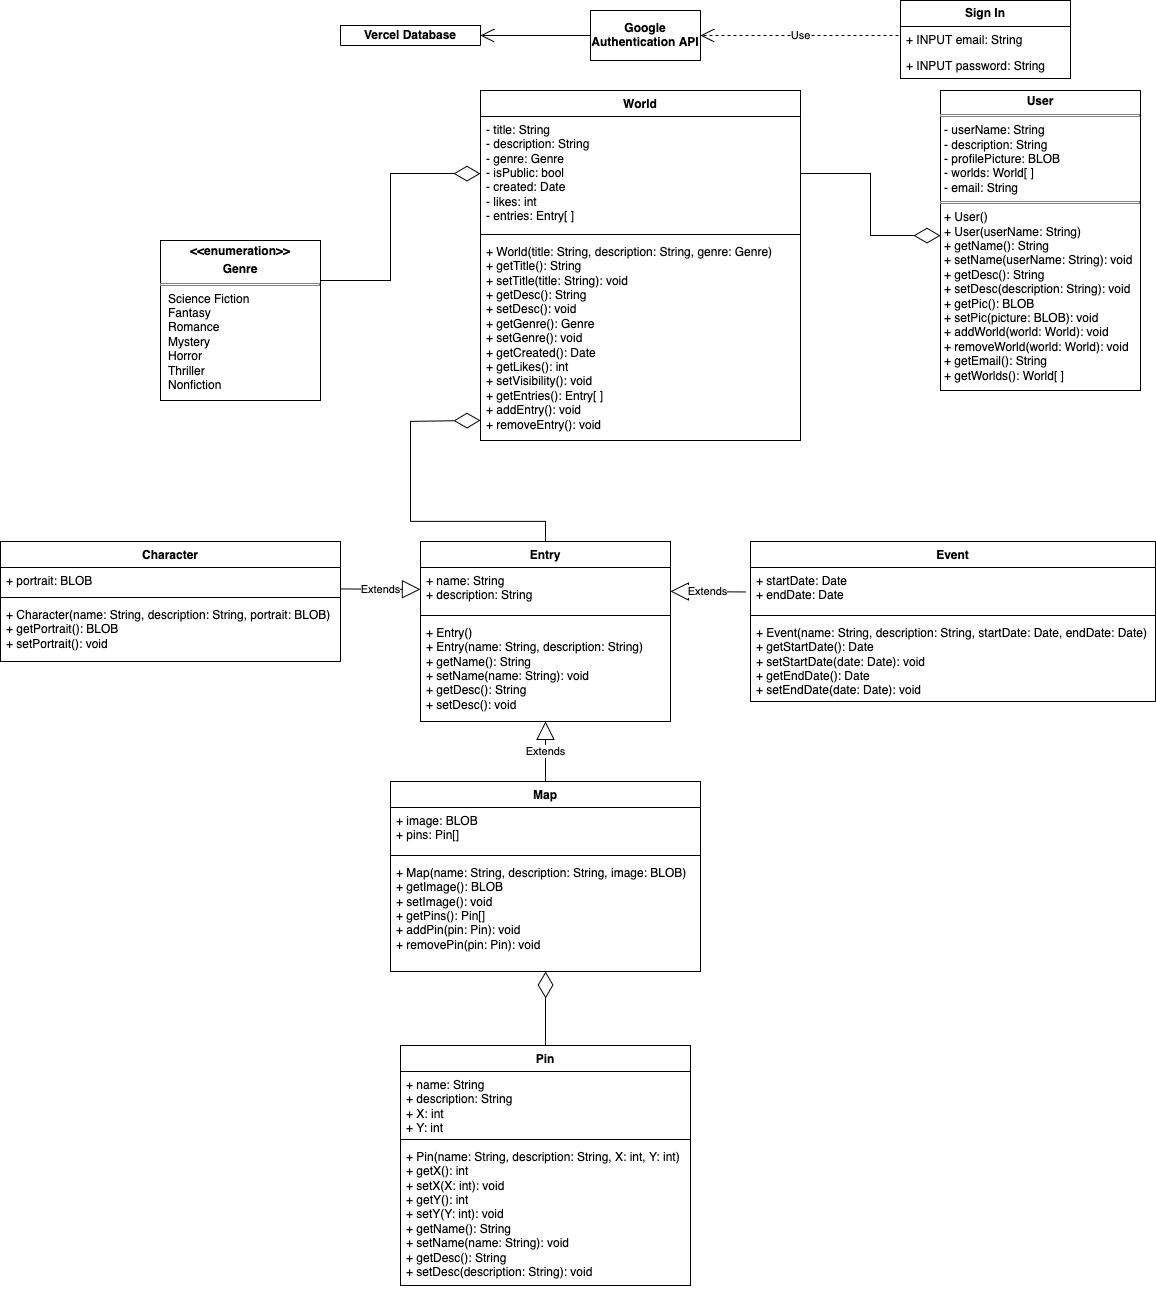

The diagram above was exported from draw.io. Its source (the exported page's mxGraphModel, read from the mxfile embedded in the PNG):
<mxGraphModel dx="1640" dy="955" grid="1" gridSize="10" guides="1" tooltips="1" connect="1" arrows="1" fold="1" page="1" pageScale="1" pageWidth="827" pageHeight="1169" math="0" shadow="0">
  <root>
    <mxCell id="WIyWlLk6GJQsqaUBKTNV-0" />
    <mxCell id="WIyWlLk6GJQsqaUBKTNV-1" parent="WIyWlLk6GJQsqaUBKTNV-0" />
    <mxCell id="vL1meOZmgUwsRCNMCgci-11" value="&lt;p style=&quot;margin:0px;margin-top:4px;text-align:center;&quot;&gt;&lt;b&gt;User&lt;/b&gt;&lt;/p&gt;&lt;hr size=&quot;1&quot; style=&quot;border-style:solid;&quot;&gt;&lt;p style=&quot;margin:0px;margin-left:4px;&quot;&gt;- userName: String&lt;/p&gt;&lt;p style=&quot;margin:0px;margin-left:4px;&quot;&gt;- description: String&lt;/p&gt;&lt;p style=&quot;margin:0px;margin-left:4px;&quot;&gt;- profilePicture: BLOB&lt;/p&gt;&lt;p style=&quot;margin:0px;margin-left:4px;&quot;&gt;- worlds: World[ ]&lt;/p&gt;&lt;p style=&quot;margin:0px;margin-left:4px;&quot;&gt;- email: String&lt;/p&gt;&lt;hr size=&quot;1&quot; style=&quot;border-style:solid;&quot;&gt;&lt;p style=&quot;margin:0px;margin-left:4px;&quot;&gt;+ User()&lt;/p&gt;&lt;p style=&quot;margin:0px;margin-left:4px;&quot;&gt;+ User(userName: String)&lt;/p&gt;&lt;p style=&quot;margin:0px;margin-left:4px;&quot;&gt;+ getName(): String&lt;/p&gt;&lt;p style=&quot;margin:0px;margin-left:4px;&quot;&gt;+ setName(userName: String): void&lt;/p&gt;&lt;p style=&quot;margin:0px;margin-left:4px;&quot;&gt;+ getDesc(): String&lt;/p&gt;&lt;p style=&quot;margin:0px;margin-left:4px;&quot;&gt;+ setDesc(description: String): void&lt;/p&gt;&lt;p style=&quot;margin:0px;margin-left:4px;&quot;&gt;+ getPic(): BLOB&lt;/p&gt;&lt;p style=&quot;margin:0px;margin-left:4px;&quot;&gt;+ setPic(picture: BLOB): void&lt;/p&gt;&lt;p style=&quot;margin:0px;margin-left:4px;&quot;&gt;+ addWorld(world: World): void&lt;/p&gt;&lt;p style=&quot;margin:0px;margin-left:4px;&quot;&gt;+ removeWorld(world: World): void&lt;/p&gt;&lt;p style=&quot;margin:0px;margin-left:4px;&quot;&gt;+ getEmail(): String&lt;/p&gt;&lt;p style=&quot;margin:0px;margin-left:4px;&quot;&gt;+ getWorlds(): World[ ]&lt;/p&gt;&lt;p style=&quot;margin:0px;margin-left:4px;&quot;&gt;&lt;br&gt;&lt;/p&gt;&lt;p style=&quot;margin:0px;margin-left:4px;&quot;&gt;&lt;br&gt;&lt;/p&gt;" style="verticalAlign=top;align=left;overflow=fill;html=1;whiteSpace=wrap;" vertex="1" parent="WIyWlLk6GJQsqaUBKTNV-1">
      <mxGeometry x="950" y="340" width="200" height="300" as="geometry" />
    </mxCell>
    <mxCell id="vL1meOZmgUwsRCNMCgci-14" value="World" style="swimlane;fontStyle=1;align=center;verticalAlign=top;childLayout=stackLayout;horizontal=1;startSize=26;horizontalStack=0;resizeParent=1;resizeParentMax=0;resizeLast=0;collapsible=1;marginBottom=0;whiteSpace=wrap;html=1;" vertex="1" parent="WIyWlLk6GJQsqaUBKTNV-1">
      <mxGeometry x="490" y="340" width="320" height="350" as="geometry" />
    </mxCell>
    <mxCell id="vL1meOZmgUwsRCNMCgci-15" value="&lt;div&gt;- title: String&lt;/div&gt;&lt;div&gt;- description: String&lt;/div&gt;&lt;div&gt;- genre: Genre&lt;/div&gt;&lt;div&gt;- isPublic: bool&lt;/div&gt;&lt;div&gt;- created: Date&lt;/div&gt;&lt;div&gt;- likes: int&lt;/div&gt;&lt;div&gt;- entries: Entry[ ]&lt;/div&gt;&lt;div&gt;&lt;br&gt;&lt;/div&gt;&lt;div&gt;&lt;br&gt;&lt;/div&gt;" style="text;strokeColor=none;fillColor=none;align=left;verticalAlign=top;spacingLeft=4;spacingRight=4;overflow=hidden;rotatable=0;points=[[0,0.5],[1,0.5]];portConstraint=eastwest;whiteSpace=wrap;html=1;" vertex="1" parent="vL1meOZmgUwsRCNMCgci-14">
      <mxGeometry y="26" width="320" height="114" as="geometry" />
    </mxCell>
    <mxCell id="vL1meOZmgUwsRCNMCgci-16" value="" style="line;strokeWidth=1;fillColor=none;align=left;verticalAlign=middle;spacingTop=-1;spacingLeft=3;spacingRight=3;rotatable=0;labelPosition=right;points=[];portConstraint=eastwest;strokeColor=inherit;" vertex="1" parent="vL1meOZmgUwsRCNMCgci-14">
      <mxGeometry y="140" width="320" height="8" as="geometry" />
    </mxCell>
    <mxCell id="vL1meOZmgUwsRCNMCgci-17" value="&lt;div&gt;+ World(title: String, description: String, genre: Genre)&lt;/div&gt;&lt;div&gt;+ getTitle(): String&lt;/div&gt;&lt;div&gt;+ setTitle(title: String): void&lt;/div&gt;&lt;div&gt;+ getDesc(): String&lt;/div&gt;&lt;div&gt;+ setDesc(): void&lt;/div&gt;&lt;div&gt;+ getGenre(): Genre&lt;/div&gt;&lt;div&gt;+ setGenre(): void&lt;/div&gt;&lt;div&gt;+ getCreated(): Date&lt;/div&gt;&lt;div&gt;+ getLikes(): int&lt;/div&gt;&lt;div&gt;+ setVisibility(): void&lt;/div&gt;&lt;div&gt;+ getEntries(): Entry[ ]&lt;/div&gt;&lt;div&gt;+ addEntry(): void&lt;/div&gt;&lt;div&gt;+ removeEntry(): void&lt;/div&gt;&lt;div&gt;&lt;br&gt;&lt;/div&gt;" style="text;strokeColor=none;fillColor=none;align=left;verticalAlign=top;spacingLeft=4;spacingRight=4;overflow=hidden;rotatable=0;points=[[0,0.5],[1,0.5]];portConstraint=eastwest;whiteSpace=wrap;html=1;" vertex="1" parent="vL1meOZmgUwsRCNMCgci-14">
      <mxGeometry y="148" width="320" height="202" as="geometry" />
    </mxCell>
    <mxCell id="vL1meOZmgUwsRCNMCgci-19" value="&lt;p style=&quot;margin: 4px 0px 0px; text-align: center; text-decoration-color: currentcolor;&quot;&gt;&lt;b&gt;&amp;lt;&amp;lt;enumeration&amp;gt;&amp;gt;&lt;/b&gt;&lt;/p&gt;&lt;p style=&quot;margin: 4px 0px 0px; text-align: center; text-decoration-color: currentcolor;&quot;&gt;&lt;b&gt;Genre&lt;/b&gt;&lt;/p&gt;&lt;hr size=&quot;1&quot; style=&quot;border-style:solid;&quot;&gt;&lt;p style=&quot;margin:0px;margin-left:8px;&quot;&gt;Science Fiction&lt;/p&gt;&lt;p style=&quot;margin:0px;margin-left:8px;&quot;&gt;Fantasy&lt;/p&gt;&lt;p style=&quot;margin:0px;margin-left:8px;&quot;&gt;Romance&lt;/p&gt;&lt;p style=&quot;margin:0px;margin-left:8px;&quot;&gt;Mystery&lt;/p&gt;&lt;p style=&quot;margin:0px;margin-left:8px;&quot;&gt;Horror&lt;/p&gt;&lt;p style=&quot;margin:0px;margin-left:8px;&quot;&gt;Thriller&lt;/p&gt;&lt;p style=&quot;margin:0px;margin-left:8px;&quot;&gt;Nonfiction&lt;/p&gt;" style="verticalAlign=top;align=left;overflow=fill;html=1;whiteSpace=wrap;" vertex="1" parent="WIyWlLk6GJQsqaUBKTNV-1">
      <mxGeometry x="170" y="490" width="160" height="160" as="geometry" />
    </mxCell>
    <mxCell id="vL1meOZmgUwsRCNMCgci-25" value="&lt;b&gt;Sign In&lt;/b&gt;" style="swimlane;fontStyle=0;childLayout=stackLayout;horizontal=1;startSize=26;fillColor=none;horizontalStack=0;resizeParent=1;resizeParentMax=0;resizeLast=0;collapsible=1;marginBottom=0;whiteSpace=wrap;html=1;" vertex="1" parent="WIyWlLk6GJQsqaUBKTNV-1">
      <mxGeometry x="910" y="250" width="170" height="78" as="geometry" />
    </mxCell>
    <mxCell id="vL1meOZmgUwsRCNMCgci-26" value="+ INPUT email: String" style="text;strokeColor=none;fillColor=none;align=left;verticalAlign=top;spacingLeft=4;spacingRight=4;overflow=hidden;rotatable=0;points=[[0,0.5],[1,0.5]];portConstraint=eastwest;whiteSpace=wrap;html=1;" vertex="1" parent="vL1meOZmgUwsRCNMCgci-25">
      <mxGeometry y="26" width="170" height="26" as="geometry" />
    </mxCell>
    <mxCell id="vL1meOZmgUwsRCNMCgci-27" value="+ INPUT password: String" style="text;strokeColor=none;fillColor=none;align=left;verticalAlign=top;spacingLeft=4;spacingRight=4;overflow=hidden;rotatable=0;points=[[0,0.5],[1,0.5]];portConstraint=eastwest;whiteSpace=wrap;html=1;" vertex="1" parent="vL1meOZmgUwsRCNMCgci-25">
      <mxGeometry y="52" width="170" height="26" as="geometry" />
    </mxCell>
    <mxCell id="vL1meOZmgUwsRCNMCgci-29" value="&lt;b&gt;Vercel Database&lt;/b&gt;" style="swimlane;fontStyle=0;childLayout=stackLayout;horizontal=1;startSize=26;fillColor=none;horizontalStack=0;resizeParent=1;resizeParentMax=0;resizeLast=0;collapsible=1;marginBottom=0;whiteSpace=wrap;html=1;" vertex="1" parent="WIyWlLk6GJQsqaUBKTNV-1">
      <mxGeometry x="350" y="275" width="140" height="20" as="geometry" />
    </mxCell>
    <mxCell id="vL1meOZmgUwsRCNMCgci-37" value="&lt;b&gt;Google Authentication API&lt;/b&gt;" style="html=1;whiteSpace=wrap;" vertex="1" parent="WIyWlLk6GJQsqaUBKTNV-1">
      <mxGeometry x="600" y="260" width="110" height="50" as="geometry" />
    </mxCell>
    <mxCell id="vL1meOZmgUwsRCNMCgci-38" value="Use" style="endArrow=open;endSize=12;dashed=1;html=1;rounded=0;entryX=1;entryY=0.5;entryDx=0;entryDy=0;" edge="1" parent="WIyWlLk6GJQsqaUBKTNV-1" target="vL1meOZmgUwsRCNMCgci-37">
      <mxGeometry width="160" relative="1" as="geometry">
        <mxPoint x="908" y="285" as="sourcePoint" />
        <mxPoint x="710" y="150" as="targetPoint" />
        <Array as="points" />
      </mxGeometry>
    </mxCell>
    <mxCell id="vL1meOZmgUwsRCNMCgci-40" value="Entry" style="swimlane;fontStyle=1;align=center;verticalAlign=top;childLayout=stackLayout;horizontal=1;startSize=26;horizontalStack=0;resizeParent=1;resizeParentMax=0;resizeLast=0;collapsible=1;marginBottom=0;whiteSpace=wrap;html=1;" vertex="1" parent="WIyWlLk6GJQsqaUBKTNV-1">
      <mxGeometry x="430" y="791" width="250" height="180" as="geometry" />
    </mxCell>
    <mxCell id="vL1meOZmgUwsRCNMCgci-48" value="Extends" style="endArrow=block;endSize=16;endFill=0;html=1;rounded=0;entryX=0;entryY=0.5;entryDx=0;entryDy=0;" edge="1" parent="vL1meOZmgUwsRCNMCgci-40" target="vL1meOZmgUwsRCNMCgci-41">
      <mxGeometry width="160" relative="1" as="geometry">
        <mxPoint x="-80" y="47.440000000000055" as="sourcePoint" />
        <mxPoint x="80" y="47.440000000000055" as="targetPoint" />
      </mxGeometry>
    </mxCell>
    <mxCell id="vL1meOZmgUwsRCNMCgci-41" value="&lt;div&gt;+ name: String&lt;/div&gt;&lt;div&gt;+ description: String&lt;/div&gt;&lt;div&gt;&lt;br&gt; &lt;/div&gt;" style="text;strokeColor=none;fillColor=none;align=left;verticalAlign=top;spacingLeft=4;spacingRight=4;overflow=hidden;rotatable=0;points=[[0,0.5],[1,0.5]];portConstraint=eastwest;whiteSpace=wrap;html=1;" vertex="1" parent="vL1meOZmgUwsRCNMCgci-40">
      <mxGeometry y="26" width="250" height="44" as="geometry" />
    </mxCell>
    <mxCell id="vL1meOZmgUwsRCNMCgci-42" value="" style="line;strokeWidth=1;fillColor=none;align=left;verticalAlign=middle;spacingTop=-1;spacingLeft=3;spacingRight=3;rotatable=0;labelPosition=right;points=[];portConstraint=eastwest;strokeColor=inherit;" vertex="1" parent="vL1meOZmgUwsRCNMCgci-40">
      <mxGeometry y="70" width="250" height="8" as="geometry" />
    </mxCell>
    <mxCell id="vL1meOZmgUwsRCNMCgci-43" value="&lt;div&gt;+ Entry()&lt;/div&gt;&lt;div&gt;+ Entry(name: String, description: String)&lt;/div&gt;&lt;div&gt;+ getName(): String&lt;/div&gt;&lt;div&gt;+ setName(name: String): void&lt;/div&gt;&lt;div&gt;+ getDesc(): String&lt;/div&gt;&lt;div&gt;+ setDesc(): void&lt;/div&gt;" style="text;strokeColor=none;fillColor=none;align=left;verticalAlign=top;spacingLeft=4;spacingRight=4;overflow=hidden;rotatable=0;points=[[0,0.5],[1,0.5]];portConstraint=eastwest;whiteSpace=wrap;html=1;" vertex="1" parent="vL1meOZmgUwsRCNMCgci-40">
      <mxGeometry y="78" width="250" height="102" as="geometry" />
    </mxCell>
    <mxCell id="vL1meOZmgUwsRCNMCgci-44" value="Character" style="swimlane;fontStyle=1;align=center;verticalAlign=top;childLayout=stackLayout;horizontal=1;startSize=26;horizontalStack=0;resizeParent=1;resizeParentMax=0;resizeLast=0;collapsible=1;marginBottom=0;whiteSpace=wrap;html=1;" vertex="1" parent="WIyWlLk6GJQsqaUBKTNV-1">
      <mxGeometry x="10" y="791" width="340" height="120" as="geometry" />
    </mxCell>
    <mxCell id="vL1meOZmgUwsRCNMCgci-45" value="+ portrait: BLOB" style="text;strokeColor=none;fillColor=none;align=left;verticalAlign=top;spacingLeft=4;spacingRight=4;overflow=hidden;rotatable=0;points=[[0,0.5],[1,0.5]];portConstraint=eastwest;whiteSpace=wrap;html=1;" vertex="1" parent="vL1meOZmgUwsRCNMCgci-44">
      <mxGeometry y="26" width="340" height="26" as="geometry" />
    </mxCell>
    <mxCell id="vL1meOZmgUwsRCNMCgci-46" value="" style="line;strokeWidth=1;fillColor=none;align=left;verticalAlign=middle;spacingTop=-1;spacingLeft=3;spacingRight=3;rotatable=0;labelPosition=right;points=[];portConstraint=eastwest;strokeColor=inherit;" vertex="1" parent="vL1meOZmgUwsRCNMCgci-44">
      <mxGeometry y="52" width="340" height="8" as="geometry" />
    </mxCell>
    <mxCell id="vL1meOZmgUwsRCNMCgci-47" value="&lt;div&gt;+ Character(name: String, description: String, portrait: BLOB)&lt;/div&gt;&lt;div&gt;+ getPortrait(): BLOB&lt;/div&gt;&lt;div&gt;+ setPortrait(): void&lt;/div&gt;" style="text;strokeColor=none;fillColor=none;align=left;verticalAlign=top;spacingLeft=4;spacingRight=4;overflow=hidden;rotatable=0;points=[[0,0.5],[1,0.5]];portConstraint=eastwest;whiteSpace=wrap;html=1;" vertex="1" parent="vL1meOZmgUwsRCNMCgci-44">
      <mxGeometry y="60" width="340" height="60" as="geometry" />
    </mxCell>
    <mxCell id="vL1meOZmgUwsRCNMCgci-49" value="Map" style="swimlane;fontStyle=1;align=center;verticalAlign=top;childLayout=stackLayout;horizontal=1;startSize=26;horizontalStack=0;resizeParent=1;resizeParentMax=0;resizeLast=0;collapsible=1;marginBottom=0;whiteSpace=wrap;html=1;" vertex="1" parent="WIyWlLk6GJQsqaUBKTNV-1">
      <mxGeometry x="400" y="1031" width="310" height="190" as="geometry" />
    </mxCell>
    <mxCell id="vL1meOZmgUwsRCNMCgci-50" value="&lt;div&gt;+ image: BLOB&lt;/div&gt;&lt;div&gt;+ pins: Pin[]&lt;/div&gt;" style="text;strokeColor=none;fillColor=none;align=left;verticalAlign=top;spacingLeft=4;spacingRight=4;overflow=hidden;rotatable=0;points=[[0,0.5],[1,0.5]];portConstraint=eastwest;whiteSpace=wrap;html=1;" vertex="1" parent="vL1meOZmgUwsRCNMCgci-49">
      <mxGeometry y="26" width="310" height="44" as="geometry" />
    </mxCell>
    <mxCell id="vL1meOZmgUwsRCNMCgci-51" value="" style="line;strokeWidth=1;fillColor=none;align=left;verticalAlign=middle;spacingTop=-1;spacingLeft=3;spacingRight=3;rotatable=0;labelPosition=right;points=[];portConstraint=eastwest;strokeColor=inherit;" vertex="1" parent="vL1meOZmgUwsRCNMCgci-49">
      <mxGeometry y="70" width="310" height="8" as="geometry" />
    </mxCell>
    <mxCell id="vL1meOZmgUwsRCNMCgci-52" value="&lt;div&gt;+ Map(name: String, description: String, image: BLOB)&lt;/div&gt;&lt;div&gt;+ getImage(): BLOB&lt;/div&gt;&lt;div&gt;+ setImage(): void&lt;/div&gt;&lt;div&gt;+ getPins(): Pin[]&lt;/div&gt;&lt;div&gt;+ addPin(pin: Pin): void&lt;/div&gt;&lt;div&gt;+ removePin(pin: Pin): void&lt;/div&gt;" style="text;strokeColor=none;fillColor=none;align=left;verticalAlign=top;spacingLeft=4;spacingRight=4;overflow=hidden;rotatable=0;points=[[0,0.5],[1,0.5]];portConstraint=eastwest;whiteSpace=wrap;html=1;" vertex="1" parent="vL1meOZmgUwsRCNMCgci-49">
      <mxGeometry y="78" width="310" height="112" as="geometry" />
    </mxCell>
    <mxCell id="vL1meOZmgUwsRCNMCgci-55" value="Event" style="swimlane;fontStyle=1;align=center;verticalAlign=top;childLayout=stackLayout;horizontal=1;startSize=26;horizontalStack=0;resizeParent=1;resizeParentMax=0;resizeLast=0;collapsible=1;marginBottom=0;whiteSpace=wrap;html=1;" vertex="1" parent="WIyWlLk6GJQsqaUBKTNV-1">
      <mxGeometry x="760" y="791" width="405" height="160" as="geometry" />
    </mxCell>
    <mxCell id="vL1meOZmgUwsRCNMCgci-56" value="&lt;div&gt;+ startDate: Date&lt;/div&gt;&lt;div&gt;+ endDate: Date&lt;/div&gt;" style="text;strokeColor=none;fillColor=none;align=left;verticalAlign=top;spacingLeft=4;spacingRight=4;overflow=hidden;rotatable=0;points=[[0,0.5],[1,0.5]];portConstraint=eastwest;whiteSpace=wrap;html=1;" vertex="1" parent="vL1meOZmgUwsRCNMCgci-55">
      <mxGeometry y="26" width="405" height="44" as="geometry" />
    </mxCell>
    <mxCell id="vL1meOZmgUwsRCNMCgci-57" value="" style="line;strokeWidth=1;fillColor=none;align=left;verticalAlign=middle;spacingTop=-1;spacingLeft=3;spacingRight=3;rotatable=0;labelPosition=right;points=[];portConstraint=eastwest;strokeColor=inherit;" vertex="1" parent="vL1meOZmgUwsRCNMCgci-55">
      <mxGeometry y="70" width="405" height="8" as="geometry" />
    </mxCell>
    <mxCell id="vL1meOZmgUwsRCNMCgci-58" value="&lt;div&gt;+ Event(name: String, description: String, startDate: Date, endDate: Date)&lt;/div&gt;&lt;div&gt;+ getStartDate(): Date&lt;/div&gt;&lt;div&gt;+ setStartDate(date: Date): void&lt;/div&gt;&lt;div&gt;+ getEndDate(): Date&lt;/div&gt;&lt;div&gt;+ setEndDate(date: Date): void&lt;/div&gt;&lt;div&gt;&lt;br&gt;&lt;/div&gt;&lt;div&gt;&lt;br&gt;&lt;/div&gt;" style="text;strokeColor=none;fillColor=none;align=left;verticalAlign=top;spacingLeft=4;spacingRight=4;overflow=hidden;rotatable=0;points=[[0,0.5],[1,0.5]];portConstraint=eastwest;whiteSpace=wrap;html=1;" vertex="1" parent="vL1meOZmgUwsRCNMCgci-55">
      <mxGeometry y="78" width="405" height="82" as="geometry" />
    </mxCell>
    <mxCell id="vL1meOZmgUwsRCNMCgci-59" value="Extends" style="endArrow=block;endSize=16;endFill=0;html=1;rounded=0;entryX=1.008;entryY=0.025;entryDx=0;entryDy=0;entryPerimeter=0;" edge="1" parent="WIyWlLk6GJQsqaUBKTNV-1">
      <mxGeometry width="160" relative="1" as="geometry">
        <mxPoint x="755" y="841.45" as="sourcePoint" />
        <mxPoint x="680.0000000000002" y="841" as="targetPoint" />
      </mxGeometry>
    </mxCell>
    <mxCell id="vL1meOZmgUwsRCNMCgci-60" value="Pin" style="swimlane;fontStyle=1;align=center;verticalAlign=top;childLayout=stackLayout;horizontal=1;startSize=26;horizontalStack=0;resizeParent=1;resizeParentMax=0;resizeLast=0;collapsible=1;marginBottom=0;whiteSpace=wrap;html=1;" vertex="1" parent="WIyWlLk6GJQsqaUBKTNV-1">
      <mxGeometry x="410" y="1295" width="290" height="240" as="geometry" />
    </mxCell>
    <mxCell id="vL1meOZmgUwsRCNMCgci-61" value="&lt;div&gt;+ name: String&lt;/div&gt;&lt;div&gt;+ description: String&lt;/div&gt;&lt;div&gt;+ X: int&lt;/div&gt;&lt;div&gt;+ Y: int&lt;/div&gt;" style="text;strokeColor=none;fillColor=none;align=left;verticalAlign=top;spacingLeft=4;spacingRight=4;overflow=hidden;rotatable=0;points=[[0,0.5],[1,0.5]];portConstraint=eastwest;whiteSpace=wrap;html=1;" vertex="1" parent="vL1meOZmgUwsRCNMCgci-60">
      <mxGeometry y="26" width="290" height="64" as="geometry" />
    </mxCell>
    <mxCell id="vL1meOZmgUwsRCNMCgci-62" value="" style="line;strokeWidth=1;fillColor=none;align=left;verticalAlign=middle;spacingTop=-1;spacingLeft=3;spacingRight=3;rotatable=0;labelPosition=right;points=[];portConstraint=eastwest;strokeColor=inherit;" vertex="1" parent="vL1meOZmgUwsRCNMCgci-60">
      <mxGeometry y="90" width="290" height="8" as="geometry" />
    </mxCell>
    <mxCell id="vL1meOZmgUwsRCNMCgci-63" value="&lt;div&gt;+ Pin(name: String, description: String, X: int, Y: int)&lt;/div&gt;&lt;div&gt;+ getX(): int&lt;/div&gt;&lt;div&gt;+ setX(X: int): void&lt;/div&gt;&lt;div&gt;+ getY(): int&lt;/div&gt;&lt;div&gt;+ setY(Y: int): void&lt;/div&gt;&lt;div&gt;+ getName(): String&lt;/div&gt;&lt;div&gt;+ setName(name: String): void&lt;/div&gt;&lt;div&gt;+ getDesc(): String&lt;/div&gt;&lt;div&gt;+ setDesc(description: String): void&lt;/div&gt;&lt;div&gt;&lt;br&gt;&lt;/div&gt;" style="text;strokeColor=none;fillColor=none;align=left;verticalAlign=top;spacingLeft=4;spacingRight=4;overflow=hidden;rotatable=0;points=[[0,0.5],[1,0.5]];portConstraint=eastwest;whiteSpace=wrap;html=1;" vertex="1" parent="vL1meOZmgUwsRCNMCgci-60">
      <mxGeometry y="98" width="290" height="142" as="geometry" />
    </mxCell>
    <mxCell id="vL1meOZmgUwsRCNMCgci-64" value="" style="endArrow=diamondThin;endFill=0;endSize=24;html=1;rounded=0;exitX=0.5;exitY=0;exitDx=0;exitDy=0;" edge="1" parent="WIyWlLk6GJQsqaUBKTNV-1" source="vL1meOZmgUwsRCNMCgci-60">
      <mxGeometry width="160" relative="1" as="geometry">
        <mxPoint x="550" y="1291" as="sourcePoint" />
        <mxPoint x="555" y="1221" as="targetPoint" />
      </mxGeometry>
    </mxCell>
    <mxCell id="vL1meOZmgUwsRCNMCgci-66" value="Extends" style="endArrow=block;endSize=16;endFill=0;html=1;rounded=0;exitX=0.5;exitY=0;exitDx=0;exitDy=0;" edge="1" parent="WIyWlLk6GJQsqaUBKTNV-1" source="vL1meOZmgUwsRCNMCgci-49">
      <mxGeometry width="160" relative="1" as="geometry">
        <mxPoint x="554.52" y="1012" as="sourcePoint" />
        <mxPoint x="555" y="971" as="targetPoint" />
      </mxGeometry>
    </mxCell>
    <mxCell id="vL1meOZmgUwsRCNMCgci-67" value="" style="endArrow=open;endFill=1;endSize=12;html=1;rounded=0;exitX=0;exitY=0.5;exitDx=0;exitDy=0;entryX=1;entryY=0.5;entryDx=0;entryDy=0;" edge="1" parent="WIyWlLk6GJQsqaUBKTNV-1" source="vL1meOZmgUwsRCNMCgci-37" target="vL1meOZmgUwsRCNMCgci-29">
      <mxGeometry width="160" relative="1" as="geometry">
        <mxPoint x="580" y="288.5" as="sourcePoint" />
        <mxPoint x="510" y="288.5" as="targetPoint" />
        <Array as="points" />
      </mxGeometry>
    </mxCell>
    <mxCell id="vL1meOZmgUwsRCNMCgci-68" value="" style="endArrow=diamondThin;endFill=0;endSize=24;html=1;rounded=0;exitX=1;exitY=0.25;exitDx=0;exitDy=0;entryX=0;entryY=0.5;entryDx=0;entryDy=0;" edge="1" parent="WIyWlLk6GJQsqaUBKTNV-1" source="vL1meOZmgUwsRCNMCgci-19" target="vL1meOZmgUwsRCNMCgci-15">
      <mxGeometry width="160" relative="1" as="geometry">
        <mxPoint x="340" y="540" as="sourcePoint" />
        <mxPoint x="500" y="540" as="targetPoint" />
        <Array as="points">
          <mxPoint x="400" y="530" />
          <mxPoint x="400" y="423" />
        </Array>
      </mxGeometry>
    </mxCell>
    <mxCell id="vL1meOZmgUwsRCNMCgci-69" value="" style="endArrow=diamondThin;endFill=0;endSize=24;html=1;rounded=0;exitX=1;exitY=0.5;exitDx=0;exitDy=0;" edge="1" parent="WIyWlLk6GJQsqaUBKTNV-1" source="vL1meOZmgUwsRCNMCgci-15">
      <mxGeometry width="160" relative="1" as="geometry">
        <mxPoint x="820" y="400" as="sourcePoint" />
        <mxPoint x="950" y="485" as="targetPoint" />
        <Array as="points">
          <mxPoint x="880" y="423" />
          <mxPoint x="880" y="460" />
          <mxPoint x="880" y="485" />
        </Array>
      </mxGeometry>
    </mxCell>
    <mxCell id="vL1meOZmgUwsRCNMCgci-72" value="" style="endArrow=diamondThin;endFill=0;endSize=24;html=1;rounded=0;exitX=0.5;exitY=0;exitDx=0;exitDy=0;entryX=0;entryY=0.5;entryDx=0;entryDy=0;" edge="1" parent="WIyWlLk6GJQsqaUBKTNV-1" source="vL1meOZmgUwsRCNMCgci-40">
      <mxGeometry width="160" relative="1" as="geometry">
        <mxPoint x="590" y="741" as="sourcePoint" />
        <mxPoint x="490" y="670" as="targetPoint" />
        <Array as="points">
          <mxPoint x="555" y="771" />
          <mxPoint x="420" y="771" />
          <mxPoint x="420" y="671" />
        </Array>
      </mxGeometry>
    </mxCell>
  </root>
</mxGraphModel>